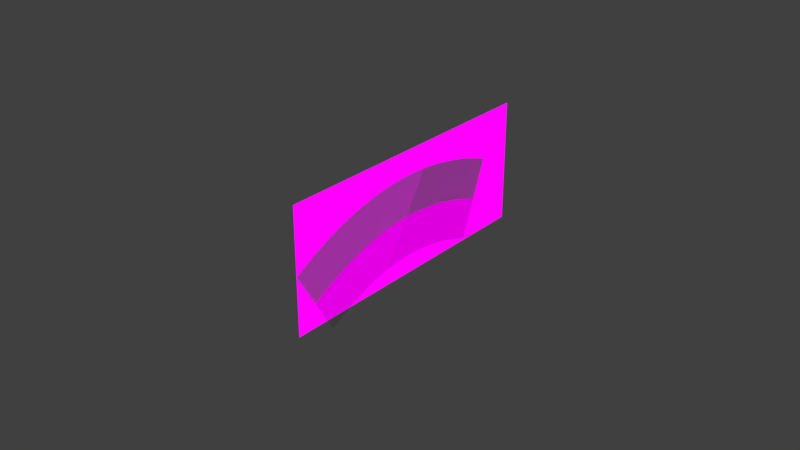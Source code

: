 # Source: Logo.blend  (saved by Blender 2.78.0; exported with 4.5.12 LTS)
import bpy
from mathutils import Matrix  # noqa: F401  (used for matrix-valued properties, if any)

bpy.ops.wm.read_factory_settings(use_empty=True)
scene = bpy.context.scene
scene.name = 'Scene'

# ---- collections
col_collection_1 = bpy.data.collections.new('Collection 1'); scene.collection.children.link(col_collection_1)
col_collection_2 = bpy.data.collections.new('Collection 2'); scene.collection.children.link(col_collection_2)

# ---- images (referenced by path relative to the original .blend; pixels are not part of the script)
import os
ASSET_DIR = os.environ.get("B2B_ASSET_DIR", "")  # directory of the original .blend (textures are referenced by path, not embedded)
HERE = os.path.dirname(os.path.abspath(__file__))  # packed textures are extracted next to this script under _unpacked/

def load_image(name, relpath, width, height, colorspace="sRGB"):
    """Load a texture the original file referenced (path relative to the .blend, or extracted next to this script)."""
    p = next((c for c in (os.path.join(HERE, relpath), os.path.join(ASSET_DIR, relpath)) if relpath and os.path.exists(c)), "")
    if p:
        img = bpy.data.images.load(p, check_existing=True)
        img.name = name
    else:  # same state as the original file: an image datablock whose file is absent (Cycles renders it pink)
        img = bpy.data.images.new(name, width, height)
        img.source = "FILE"
        img.filepath = "//" + (relpath or name)
    img.colorspace_settings.name = colorspace
    return img
img_logo_transparent_png = load_image('Logo_transparent.png', 'Logo_transparent.png', 1024, 1024, 'sRGB')

# ---- materials (node trees are filled in below, after node groups)
mat_material_001 = bpy.data.materials.new('Material.001')
mat_material_001.alpha_threshold = 0.0
mat_material_001.roughness = 0.5

# ---- material node trees
mat_material_001.use_nodes = True; mat_material_001.node_tree.nodes.clear()
_N = mat_material_001.node_tree.nodes; _L = mat_material_001.node_tree.links
n0 = _N.new('ShaderNodeOutputMaterial'); n0.name = 'Material Output'; n0.location = (300, 300)
n1 = _N.new('ShaderNodeEmission'); n1.name = 'Emission'; n1.location = (10, 300)
n2 = _N.new('ShaderNodeTexImage'); n2.name = 'Image Texture'; n2.location = (-180, 300)
n2.width = 140
n2.image = img_logo_transparent_png
_L.new(n1.outputs[0], n0.inputs[0])
_L.new(n2.outputs[0], n1.inputs[0])
n0.is_active_output = True

# ---- world
world_world = bpy.data.worlds.new('World'); scene.world = world_world
world_world.color = (0.05088, 0.05088, 0.05088)
world_world.use_sun_shadow = False
world_world.sun_shadow_jitter_overblur = 0.0
world_world.cycles.sampling_method = 'MANUAL'

# ---- meshes
me_plane = bpy.data.meshes.new('Plane')
me_plane.from_pydata([(0.0, 5.96e-08, 1.0), (0.0, 5.96e-08, 0.0), (0.0, 2.377, 1.0), (0.0, 2.377, 0.0)], [], [(0, 1, 3, 2)])
_uv = me_plane.uv_layers.new(name='UVMap')
_uv.uv.foreach_set('vector', [9.998e-05, 0.9999, 9.998e-05, 9.998e-05, 0.9999, 9.998e-05, 0.9999, 0.9999])
me_plane.materials.append(mat_material_001)
me_plane.use_remesh_preserve_volume = False
me_plane.use_remesh_preserve_attributes = False
me_plane.use_mirror_vertex_groups = False
me_plane.update()

# ---- curves / text
cu_nurbspath = bpy.data.curves.new('NurbsPath', 'CURVE')
cu_nurbspath.dimensions = '3D'
_sp = cu_nurbspath.splines.new('NURBS'); _sp.points.add(2)
_sp.points.foreach_set('co', [4.165e-17, 0.1684, 0.1876, 1.0, 1.53e-16, 1.014, 0.689, 1.0, 7.055e-17, 1.963, 0.3177, 1.0])
_sp.order_u = 3
_sp.order_v = 0
_sp.use_endpoint_u = True
cu_nurbspath.use_path = True
cu_nurbspath.use_path_clamp = True
cu_nurbspath.bevel_resolution = 0
cu_nurbspath.extrude = 0.325
cu_nurbspath.fill_mode = 'HALF'

# ---- objects
ob_plane = bpy.data.objects.new('Plane', me_plane)
ob_nurbspath = bpy.data.objects.new('NurbsPath', cu_nurbspath)

# ---- transforms, parenting, visibility, modifiers, constraints
ob_plane.location = (0.0, 0.0, 0.0)
ob_plane.lineart.crease_threshold = 0.0
ob_nurbspath.location = (0.0, 0.0, 0.0)
ob_nurbspath.lineart.crease_threshold = 0.0

# ---- collection membership
col_collection_1.objects.link(ob_plane)
col_collection_2.objects.link(ob_nurbspath)

# ---- scene / render settings (as saved in the file)
scene.frame_start = 1; scene.frame_end = 250; scene.frame_set(1)
scene.render.engine = 'CYCLES'
scene.render.resolution_percentage = 50
scene.render.dither_intensity = 0.0
scene.cycles.use_denoising = False
scene.cycles.samples = 128
scene.cycles.sampling_pattern = 'TABULATED_SOBOL'
scene.cycles.light_sampling_threshold = 0.0
scene.cycles.use_adaptive_sampling = False
scene.cycles.use_light_tree = False
scene.cycles.blur_glossy = 0.0
scene.cycles.sample_clamp_indirect = 0.0
scene.view_settings.view_transform = 'Standard'
bpy.context.view_layer.update()

# ---- added for rendering (the .blend has no active camera): camera
cam_auto = bpy.data.cameras.new('AutoCamera')
cam_auto.lens = 50.0
cam_auto.sensor_width = 36.0
cam_auto.clip_end = 1000.0
ob_auto_camera = bpy.data.objects.new('AutoCamera', cam_auto)
scene.collection.objects.link(ob_auto_camera)
ob_auto_camera.location = (4.59454, -4.44749, 4.11394)
ob_auto_camera.rotation_euler = (1.09748, -7.21219e-08, 0.694738)
scene.camera = ob_auto_camera
bpy.context.view_layer.update()
